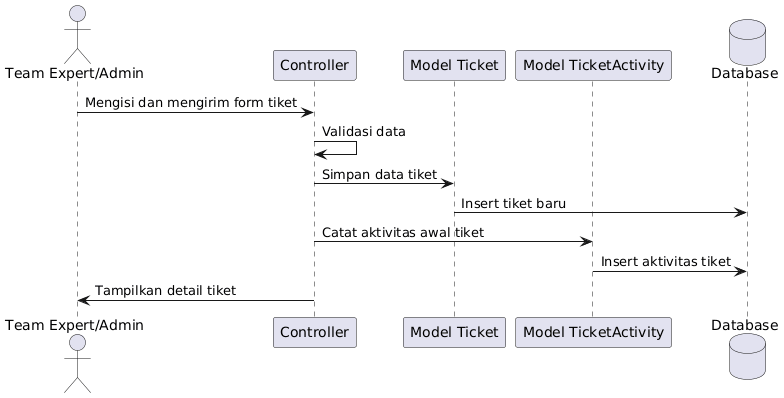

The diagram above was rendered by PlantUML. Its source (embedded in the PNG):
@startuml
actor "Team Expert/Admin" as User
participant "Controller" as Controller
participant "Model Ticket" as Ticket
participant "Model TicketActivity" as TicketActivity
database "Database" as DB

User -> Controller: Mengisi dan mengirim form tiket
Controller -> Controller: Validasi data
Controller -> Ticket: Simpan data tiket
Ticket -> DB: Insert tiket baru
Controller -> TicketActivity: Catat aktivitas awal tiket
TicketActivity -> DB: Insert aktivitas tiket
Controller -> User: Tampilkan detail tiket
@enduml